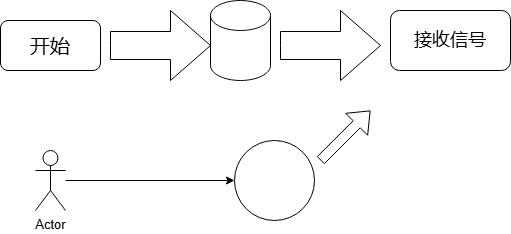

The diagram above was exported from draw.io. Its source (the exported page's mxGraphModel, read from the mxfile embedded in the PNG):
<mxGraphModel dx="1194" dy="660" grid="1" gridSize="10" guides="1" tooltips="1" connect="1" arrows="1" fold="1" page="1" pageScale="1" pageWidth="827" pageHeight="1169" math="0" shadow="0">
  <root>
    <mxCell id="0" />
    <mxCell id="1" parent="0" />
    <mxCell id="P_8utI7oJRzgSjE-ICU--1" value="&lt;font style=&quot;font-size: 20px;&quot;&gt;开始&lt;/font&gt;" style="rounded=1;whiteSpace=wrap;html=1;" parent="1" vertex="1">
      <mxGeometry x="100" y="240" width="100" height="50" as="geometry" />
    </mxCell>
    <mxCell id="P_8utI7oJRzgSjE-ICU--3" value="" style="shape=cylinder3;whiteSpace=wrap;html=1;boundedLbl=1;backgroundOutline=1;size=15;rounded=1;" parent="1" vertex="1">
      <mxGeometry x="310" y="220" width="60" height="80" as="geometry" />
    </mxCell>
    <mxCell id="P_8utI7oJRzgSjE-ICU--4" value="&lt;font style=&quot;font-size: 18px;&quot;&gt;接收信号&lt;/font&gt;" style="rounded=1;whiteSpace=wrap;html=1;" parent="1" vertex="1">
      <mxGeometry x="490" y="230" width="120" height="60" as="geometry" />
    </mxCell>
    <mxCell id="P_8utI7oJRzgSjE-ICU--7" value="" style="html=1;shadow=0;dashed=0;align=center;verticalAlign=middle;shape=mxgraph.arrows2.arrow;dy=0.6;dx=40;notch=0;rounded=1;" parent="1" vertex="1">
      <mxGeometry x="210" y="230" width="100" height="70" as="geometry" />
    </mxCell>
    <mxCell id="P_8utI7oJRzgSjE-ICU--8" value="" style="html=1;shadow=0;dashed=0;align=center;verticalAlign=middle;shape=mxgraph.arrows2.arrow;dy=0.6;dx=40;notch=0;rounded=1;" parent="1" vertex="1">
      <mxGeometry x="380" y="230" width="100" height="70" as="geometry" />
    </mxCell>
    <mxCell id="_BlUJRR3ck2CB_AhVL25-1" value="Actor" style="shape=umlActor;verticalLabelPosition=bottom;verticalAlign=top;html=1;outlineConnect=0;" vertex="1" parent="1">
      <mxGeometry x="135" y="370" width="30" height="60" as="geometry" />
    </mxCell>
    <mxCell id="_BlUJRR3ck2CB_AhVL25-2" value="" style="ellipse;whiteSpace=wrap;html=1;aspect=fixed;" vertex="1" parent="1">
      <mxGeometry x="334" y="360" width="80" height="80" as="geometry" />
    </mxCell>
    <mxCell id="_BlUJRR3ck2CB_AhVL25-3" value="" style="endArrow=classic;html=1;rounded=0;entryX=0;entryY=0.5;entryDx=0;entryDy=0;" edge="1" parent="1" source="_BlUJRR3ck2CB_AhVL25-1" target="_BlUJRR3ck2CB_AhVL25-2">
      <mxGeometry width="50" height="50" relative="1" as="geometry">
        <mxPoint x="390" y="370" as="sourcePoint" />
        <mxPoint x="440" y="320" as="targetPoint" />
        <Array as="points" />
      </mxGeometry>
    </mxCell>
    <mxCell id="_BlUJRR3ck2CB_AhVL25-4" value="" style="shape=flexArrow;endArrow=classic;html=1;rounded=0;" edge="1" parent="1">
      <mxGeometry width="50" height="50" relative="1" as="geometry">
        <mxPoint x="420" y="380" as="sourcePoint" />
        <mxPoint x="470" y="330" as="targetPoint" />
      </mxGeometry>
    </mxCell>
  </root>
</mxGraphModel>